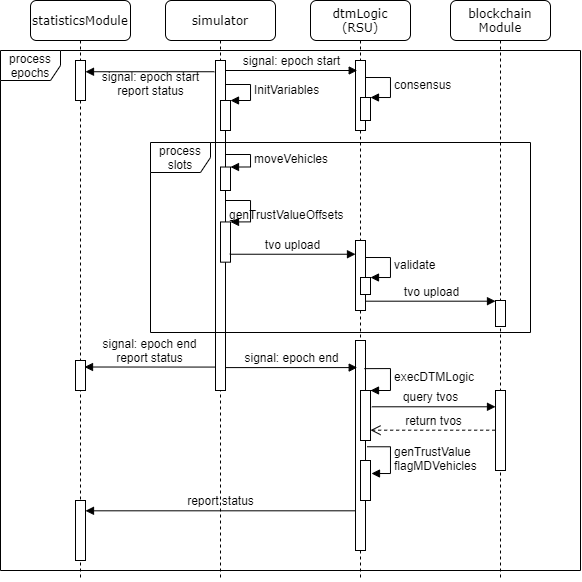

The diagram above was exported from draw.io. Its source (the exported page's mxGraphModel, read from the mxfile embedded in the PNG):
<mxGraphModel dx="679" dy="416" grid="1" gridSize="10" guides="1" tooltips="1" connect="1" arrows="1" fold="1" page="1" pageScale="1" pageWidth="1100" pageHeight="850" background="#ffffff" math="0" shadow="0">
  <root>
    <mxCell id="0" />
    <mxCell id="1" parent="0" />
    <mxCell id="dousf0JtGG9P7qFd1rXD-74" value="process&lt;br&gt;epochs" style="shape=umlFrame;whiteSpace=wrap;html=1;fontSize=5;" vertex="1" parent="1">
      <mxGeometry x="370" y="130" width="580" height="520" as="geometry" />
    </mxCell>
    <mxCell id="7baba1c4bc27f4b0-3" value="statisticsModule" style="shape=umlLifeline;perimeter=lifelinePerimeter;whiteSpace=wrap;html=1;container=1;collapsible=0;recursiveResize=0;outlineConnect=0;rounded=1;shadow=0;comic=0;labelBackgroundColor=none;strokeWidth=1;fontFamily=Verdana;fontSize=12;align=center;" parent="1" vertex="1">
      <mxGeometry x="400" y="80" width="100" height="580" as="geometry" />
    </mxCell>
    <mxCell id="7baba1c4bc27f4b0-13" value="" style="html=1;points=[];perimeter=orthogonalPerimeter;rounded=0;shadow=0;comic=0;labelBackgroundColor=none;strokeWidth=1;fontFamily=Verdana;fontSize=12;align=center;" parent="7baba1c4bc27f4b0-3" vertex="1">
      <mxGeometry x="45" y="60" width="10" height="40" as="geometry" />
    </mxCell>
    <mxCell id="dousf0JtGG9P7qFd1rXD-70" value="" style="html=1;points=[];perimeter=orthogonalPerimeter;fontSize=5;" vertex="1" parent="7baba1c4bc27f4b0-3">
      <mxGeometry x="45" y="360" width="10" height="30" as="geometry" />
    </mxCell>
    <mxCell id="dousf0JtGG9P7qFd1rXD-71" value="" style="html=1;points=[];perimeter=orthogonalPerimeter;fontSize=5;" vertex="1" parent="7baba1c4bc27f4b0-3">
      <mxGeometry x="45" y="500" width="10" height="60" as="geometry" />
    </mxCell>
    <mxCell id="7baba1c4bc27f4b0-4" value="simulator" style="shape=umlLifeline;perimeter=lifelinePerimeter;whiteSpace=wrap;html=1;container=1;collapsible=0;recursiveResize=0;outlineConnect=0;rounded=1;shadow=0;comic=0;labelBackgroundColor=none;strokeWidth=1;fontFamily=Verdana;fontSize=12;align=center;" parent="1" vertex="1">
      <mxGeometry x="535" y="80" width="110" height="580" as="geometry" />
    </mxCell>
    <mxCell id="7baba1c4bc27f4b0-5" value="dtmLogic&lt;br&gt;(RSU)" style="shape=umlLifeline;perimeter=lifelinePerimeter;whiteSpace=wrap;html=1;container=1;collapsible=0;recursiveResize=0;outlineConnect=0;rounded=1;shadow=0;comic=0;labelBackgroundColor=none;strokeWidth=1;fontFamily=Verdana;fontSize=12;align=center;" parent="1" vertex="1">
      <mxGeometry x="680" y="80" width="100" height="580" as="geometry" />
    </mxCell>
    <mxCell id="dousf0JtGG9P7qFd1rXD-20" value="" style="html=1;points=[];perimeter=orthogonalPerimeter;fontSize=5;" vertex="1" parent="7baba1c4bc27f4b0-5">
      <mxGeometry x="45" y="240" width="10" height="70" as="geometry" />
    </mxCell>
    <mxCell id="dousf0JtGG9P7qFd1rXD-27" value="" style="html=1;points=[];perimeter=orthogonalPerimeter;fontSize=5;" vertex="1" parent="7baba1c4bc27f4b0-5">
      <mxGeometry x="45" y="340" width="10" height="210" as="geometry" />
    </mxCell>
    <mxCell id="dousf0JtGG9P7qFd1rXD-51" value="" style="html=1;points=[];perimeter=orthogonalPerimeter;fontSize=5;" vertex="1" parent="7baba1c4bc27f4b0-5">
      <mxGeometry x="50" y="277" width="10" height="17" as="geometry" />
    </mxCell>
    <mxCell id="dousf0JtGG9P7qFd1rXD-54" value="" style="html=1;points=[];perimeter=orthogonalPerimeter;fontSize=5;" vertex="1" parent="7baba1c4bc27f4b0-5">
      <mxGeometry x="45" y="60" width="10" height="70" as="geometry" />
    </mxCell>
    <mxCell id="dousf0JtGG9P7qFd1rXD-60" value="" style="group" vertex="1" connectable="0" parent="7baba1c4bc27f4b0-5">
      <mxGeometry x="50" y="257" width="30" height="37" as="geometry" />
    </mxCell>
    <mxCell id="dousf0JtGG9P7qFd1rXD-52" value="validate" style="edgeStyle=orthogonalEdgeStyle;html=1;align=left;spacingLeft=2;endArrow=block;rounded=0;entryX=1;entryY=0;labelBackgroundColor=none;fontSize=5;" edge="1" target="dousf0JtGG9P7qFd1rXD-51" parent="dousf0JtGG9P7qFd1rXD-60">
      <mxGeometry relative="1" as="geometry">
        <mxPoint x="5" as="sourcePoint" />
        <Array as="points">
          <mxPoint x="30" />
        </Array>
      </mxGeometry>
    </mxCell>
    <mxCell id="dousf0JtGG9P7qFd1rXD-55" value="" style="html=1;points=[];perimeter=orthogonalPerimeter;fontSize=5;" vertex="1" parent="dousf0JtGG9P7qFd1rXD-60">
      <mxGeometry y="20" width="10" height="17" as="geometry" />
    </mxCell>
    <mxCell id="dousf0JtGG9P7qFd1rXD-64" value="" style="html=1;points=[];perimeter=orthogonalPerimeter;fontSize=5;" vertex="1" parent="7baba1c4bc27f4b0-5">
      <mxGeometry x="50" y="97" width="10" height="23" as="geometry" />
    </mxCell>
    <mxCell id="dousf0JtGG9P7qFd1rXD-65" value="consensus" style="edgeStyle=orthogonalEdgeStyle;html=1;align=left;spacingLeft=2;endArrow=block;rounded=0;entryX=1;entryY=0;labelBackgroundColor=none;fontSize=5;" edge="1" target="dousf0JtGG9P7qFd1rXD-64" parent="7baba1c4bc27f4b0-5">
      <mxGeometry relative="1" as="geometry">
        <mxPoint x="55" y="77" as="sourcePoint" />
        <Array as="points">
          <mxPoint x="80" y="77" />
        </Array>
      </mxGeometry>
    </mxCell>
    <mxCell id="dousf0JtGG9P7qFd1rXD-66" value="" style="html=1;points=[];perimeter=orthogonalPerimeter;fontSize=5;" vertex="1" parent="7baba1c4bc27f4b0-5">
      <mxGeometry x="50" y="390" width="10" height="50" as="geometry" />
    </mxCell>
    <mxCell id="dousf0JtGG9P7qFd1rXD-67" value="execDTMLogic" style="edgeStyle=orthogonalEdgeStyle;html=1;align=left;spacingLeft=2;endArrow=block;rounded=0;entryX=1;entryY=0;labelBackgroundColor=none;fontSize=5;exitX=0.886;exitY=0.134;exitDx=0;exitDy=0;exitPerimeter=0;" edge="1" target="dousf0JtGG9P7qFd1rXD-66" parent="7baba1c4bc27f4b0-5" source="dousf0JtGG9P7qFd1rXD-27">
      <mxGeometry relative="1" as="geometry">
        <mxPoint x="55" y="390" as="sourcePoint" />
        <Array as="points">
          <mxPoint x="80" y="368" />
          <mxPoint x="80" y="390" />
          <mxPoint x="60" y="390" />
        </Array>
      </mxGeometry>
    </mxCell>
    <mxCell id="dousf0JtGG9P7qFd1rXD-38" value="" style="html=1;points=[];perimeter=orthogonalPerimeter;fontSize=5;" vertex="1" parent="7baba1c4bc27f4b0-5">
      <mxGeometry x="50" y="460" width="10" height="40" as="geometry" />
    </mxCell>
    <mxCell id="dousf0JtGG9P7qFd1rXD-39" value="genTrustValue&lt;br&gt;flagMDVehicles" style="edgeStyle=orthogonalEdgeStyle;html=1;align=left;spacingLeft=2;endArrow=block;rounded=0;entryX=1.1;entryY=0.325;labelBackgroundColor=none;fontSize=5;exitX=1.171;exitY=0.506;exitDx=0;exitDy=0;exitPerimeter=0;entryDx=0;entryDy=0;entryPerimeter=0;" edge="1" target="dousf0JtGG9P7qFd1rXD-38" parent="7baba1c4bc27f4b0-5" source="dousf0JtGG9P7qFd1rXD-27">
      <mxGeometry relative="1" as="geometry">
        <mxPoint x="59.86000000000013" y="446.9699999999999" as="sourcePoint" />
        <Array as="points">
          <mxPoint x="80" y="446" />
          <mxPoint x="80" y="473" />
        </Array>
      </mxGeometry>
    </mxCell>
    <mxCell id="7baba1c4bc27f4b0-6" value="blockchain&lt;br&gt;Module" style="shape=umlLifeline;perimeter=lifelinePerimeter;whiteSpace=wrap;html=1;container=1;collapsible=0;recursiveResize=0;outlineConnect=0;rounded=1;shadow=0;comic=0;labelBackgroundColor=none;strokeWidth=1;fontFamily=Verdana;fontSize=12;align=center;" parent="1" vertex="1">
      <mxGeometry x="820" y="80" width="100" height="580" as="geometry" />
    </mxCell>
    <mxCell id="dousf0JtGG9P7qFd1rXD-26" value="" style="html=1;points=[];perimeter=orthogonalPerimeter;fontSize=5;" vertex="1" parent="7baba1c4bc27f4b0-6">
      <mxGeometry x="45" y="300" width="10" height="26" as="geometry" />
    </mxCell>
    <mxCell id="dousf0JtGG9P7qFd1rXD-34" value="" style="html=1;points=[];perimeter=orthogonalPerimeter;fontSize=5;" vertex="1" parent="7baba1c4bc27f4b0-6">
      <mxGeometry x="45" y="390" width="10" height="80" as="geometry" />
    </mxCell>
    <mxCell id="7baba1c4bc27f4b0-16" value="" style="html=1;points=[];perimeter=orthogonalPerimeter;rounded=0;shadow=0;comic=0;labelBackgroundColor=none;strokeWidth=1;fontFamily=Verdana;fontSize=12;align=center;" parent="1" vertex="1">
      <mxGeometry x="585" y="140" width="10" height="330" as="geometry" />
    </mxCell>
    <mxCell id="dousf0JtGG9P7qFd1rXD-25" value="tvo upload" style="html=1;verticalAlign=bottom;endArrow=block;fontSize=5;labelBackgroundColor=none;exitX=1.076;exitY=0.867;exitDx=0;exitDy=0;exitPerimeter=0;" edge="1" parent="1" source="dousf0JtGG9P7qFd1rXD-20" target="dousf0JtGG9P7qFd1rXD-26">
      <mxGeometry width="80" relative="1" as="geometry">
        <mxPoint x="734" y="363" as="sourcePoint" />
        <mxPoint x="737" y="289" as="targetPoint" />
      </mxGeometry>
    </mxCell>
    <mxCell id="dousf0JtGG9P7qFd1rXD-28" value="signal: epoch end" style="html=1;verticalAlign=bottom;endArrow=block;fontSize=5;labelBackgroundColor=none;entryX=0.171;entryY=0.129;entryDx=0;entryDy=0;entryPerimeter=0;" edge="1" parent="1" source="7baba1c4bc27f4b0-16" target="dousf0JtGG9P7qFd1rXD-27">
      <mxGeometry x="-0.0044" width="80" relative="1" as="geometry">
        <mxPoint x="744.1399999999999" y="356.19999999999993" as="sourcePoint" />
        <mxPoint x="875" y="356.19999999999993" as="targetPoint" />
        <mxPoint as="offset" />
      </mxGeometry>
    </mxCell>
    <mxCell id="dousf0JtGG9P7qFd1rXD-35" value="query tvos" style="html=1;verticalAlign=bottom;endArrow=block;labelBackgroundColor=none;fontSize=5;exitX=1.133;exitY=0.181;exitDx=0;exitDy=0;exitPerimeter=0;" edge="1" parent="1" target="dousf0JtGG9P7qFd1rXD-34">
      <mxGeometry x="-0.0512" width="80" relative="1" as="geometry">
        <mxPoint x="741.3300000000002" y="486.28999999999996" as="sourcePoint" />
        <mxPoint x="830" y="480" as="targetPoint" />
        <mxPoint as="offset" />
      </mxGeometry>
    </mxCell>
    <mxCell id="dousf0JtGG9P7qFd1rXD-36" value="return tvos" style="html=1;verticalAlign=bottom;endArrow=open;dashed=1;endSize=8;labelBackgroundColor=none;fontSize=5;entryX=1;entryY=0.441;entryDx=0;entryDy=0;entryPerimeter=0;exitX=-0.033;exitY=0.496;exitDx=0;exitDy=0;exitPerimeter=0;" edge="1" parent="1" source="dousf0JtGG9P7qFd1rXD-34">
      <mxGeometry relative="1" as="geometry">
        <mxPoint x="860" y="510" as="sourcePoint" />
        <mxPoint x="740" y="509.68999999999994" as="targetPoint" />
      </mxGeometry>
    </mxCell>
    <mxCell id="dousf0JtGG9P7qFd1rXD-43" value="" style="group" vertex="1" connectable="0" parent="1">
      <mxGeometry x="590" y="164" width="30" height="46" as="geometry" />
    </mxCell>
    <mxCell id="dousf0JtGG9P7qFd1rXD-40" value="" style="html=1;points=[];perimeter=orthogonalPerimeter;fontSize=5;" vertex="1" parent="dousf0JtGG9P7qFd1rXD-43">
      <mxGeometry y="16" width="10" height="30" as="geometry" />
    </mxCell>
    <mxCell id="dousf0JtGG9P7qFd1rXD-41" value="InitVariables" style="edgeStyle=orthogonalEdgeStyle;html=1;align=left;spacingLeft=2;endArrow=block;rounded=0;entryX=1;entryY=0;labelBackgroundColor=none;fontSize=5;" edge="1" target="dousf0JtGG9P7qFd1rXD-40" parent="dousf0JtGG9P7qFd1rXD-43">
      <mxGeometry relative="1" as="geometry">
        <mxPoint x="5" as="sourcePoint" />
        <Array as="points">
          <mxPoint x="30" />
          <mxPoint x="30" y="16" />
        </Array>
      </mxGeometry>
    </mxCell>
    <mxCell id="dousf0JtGG9P7qFd1rXD-44" value="" style="group" vertex="1" connectable="0" parent="1">
      <mxGeometry x="590" y="234" width="30" height="36" as="geometry" />
    </mxCell>
    <mxCell id="dousf0JtGG9P7qFd1rXD-45" value="" style="html=1;points=[];perimeter=orthogonalPerimeter;fontSize=5;" vertex="1" parent="dousf0JtGG9P7qFd1rXD-44">
      <mxGeometry y="12.521739130434783" width="10" height="23.47826086956522" as="geometry" />
    </mxCell>
    <mxCell id="dousf0JtGG9P7qFd1rXD-46" value="moveVehicles" style="edgeStyle=orthogonalEdgeStyle;html=1;align=left;spacingLeft=2;endArrow=block;rounded=0;entryX=1;entryY=0;labelBackgroundColor=none;fontSize=5;" edge="1" parent="dousf0JtGG9P7qFd1rXD-44" target="dousf0JtGG9P7qFd1rXD-45">
      <mxGeometry relative="1" as="geometry">
        <mxPoint x="5" as="sourcePoint" />
        <Array as="points">
          <mxPoint x="30" />
          <mxPoint x="30" y="12.521739130434783" />
        </Array>
      </mxGeometry>
    </mxCell>
    <mxCell id="dousf0JtGG9P7qFd1rXD-47" value="" style="group" vertex="1" connectable="0" parent="1">
      <mxGeometry x="590" y="280" width="30" height="74" as="geometry" />
    </mxCell>
    <mxCell id="dousf0JtGG9P7qFd1rXD-48" value="" style="html=1;points=[];perimeter=orthogonalPerimeter;fontSize=5;" vertex="1" parent="dousf0JtGG9P7qFd1rXD-47">
      <mxGeometry y="21.447666666666667" width="10" height="40.219" as="geometry" />
    </mxCell>
    <mxCell id="dousf0JtGG9P7qFd1rXD-49" value="genTrustValueOffsets" style="edgeStyle=orthogonalEdgeStyle;html=1;align=left;spacingLeft=2;endArrow=block;rounded=0;entryX=1;entryY=0;labelBackgroundColor=none;fontSize=5;" edge="1" parent="dousf0JtGG9P7qFd1rXD-47" target="dousf0JtGG9P7qFd1rXD-48">
      <mxGeometry x="1" y="-9" relative="1" as="geometry">
        <mxPoint x="5" as="sourcePoint" />
        <Array as="points">
          <mxPoint x="30" />
          <mxPoint x="30" y="21.449275362318843" />
        </Array>
        <mxPoint x="-5" y="2" as="offset" />
      </mxGeometry>
    </mxCell>
    <mxCell id="dousf0JtGG9P7qFd1rXD-50" value="tvo upload" style="html=1;verticalAlign=bottom;endArrow=block;fontSize=5;labelBackgroundColor=none;exitX=0.929;exitY=0.803;exitDx=0;exitDy=0;exitPerimeter=0;" edge="1" parent="1" source="dousf0JtGG9P7qFd1rXD-48" target="dousf0JtGG9P7qFd1rXD-20">
      <mxGeometry width="80" relative="1" as="geometry">
        <mxPoint x="599.1399999999999" y="323.71000000000004" as="sourcePoint" />
        <mxPoint x="725" y="337.57583" as="targetPoint" />
      </mxGeometry>
    </mxCell>
    <mxCell id="dousf0JtGG9P7qFd1rXD-53" value="signal: epoch start" style="html=1;verticalAlign=bottom;endArrow=block;fontSize=5;labelBackgroundColor=none;entryX=0.171;entryY=0.129;entryDx=0;entryDy=0;entryPerimeter=0;" edge="1" parent="1">
      <mxGeometry x="-0.0044" width="80" relative="1" as="geometry">
        <mxPoint x="595" y="150.00000000000006" as="sourcePoint" />
        <mxPoint x="726.7099999999998" y="150.00000000000006" as="targetPoint" />
        <mxPoint as="offset" />
      </mxGeometry>
    </mxCell>
    <mxCell id="dousf0JtGG9P7qFd1rXD-68" value="signal: epoch start&lt;br&gt;report status" style="html=1;verticalAlign=bottom;endArrow=block;fontSize=5;labelBackgroundColor=none;exitX=-0.114;exitY=0.028;exitDx=0;exitDy=0;exitPerimeter=0;" edge="1" parent="1">
      <mxGeometry x="-0.0088" y="29" width="80" relative="1" as="geometry">
        <mxPoint x="583.8600000000001" y="151.23999999999995" as="sourcePoint" />
        <mxPoint x="455" y="151.23999999999995" as="targetPoint" />
        <mxPoint as="offset" />
      </mxGeometry>
    </mxCell>
    <mxCell id="dousf0JtGG9P7qFd1rXD-69" value="signal: epoch end&lt;br&gt;report status" style="html=1;verticalAlign=bottom;endArrow=block;fontSize=5;labelBackgroundColor=none;entryX=0.902;entryY=0.217;entryDx=0;entryDy=0;entryPerimeter=0;exitX=0;exitY=0.929;exitDx=0;exitDy=0;exitPerimeter=0;" edge="1" parent="1" source="7baba1c4bc27f4b0-16" target="dousf0JtGG9P7qFd1rXD-70">
      <mxGeometry x="-0.0044" width="80" relative="1" as="geometry">
        <mxPoint x="450" y="500" as="sourcePoint" />
        <mxPoint x="581.7099999999998" y="500" as="targetPoint" />
        <mxPoint as="offset" />
      </mxGeometry>
    </mxCell>
    <mxCell id="dousf0JtGG9P7qFd1rXD-72" value="report status" style="html=1;verticalAlign=bottom;endArrow=block;labelBackgroundColor=none;fontSize=5;exitX=-0.055;exitY=0.811;exitDx=0;exitDy=0;exitPerimeter=0;" edge="1" parent="1" source="dousf0JtGG9P7qFd1rXD-27" target="dousf0JtGG9P7qFd1rXD-71">
      <mxGeometry width="80" relative="1" as="geometry">
        <mxPoint x="490" y="590" as="sourcePoint" />
        <mxPoint x="570" y="590" as="targetPoint" />
      </mxGeometry>
    </mxCell>
    <mxCell id="dousf0JtGG9P7qFd1rXD-73" value="process slots" style="shape=umlFrame;whiteSpace=wrap;html=1;fontSize=5;" vertex="1" parent="1">
      <mxGeometry x="520" y="222" width="380" height="190" as="geometry" />
    </mxCell>
  </root>
</mxGraphModel>